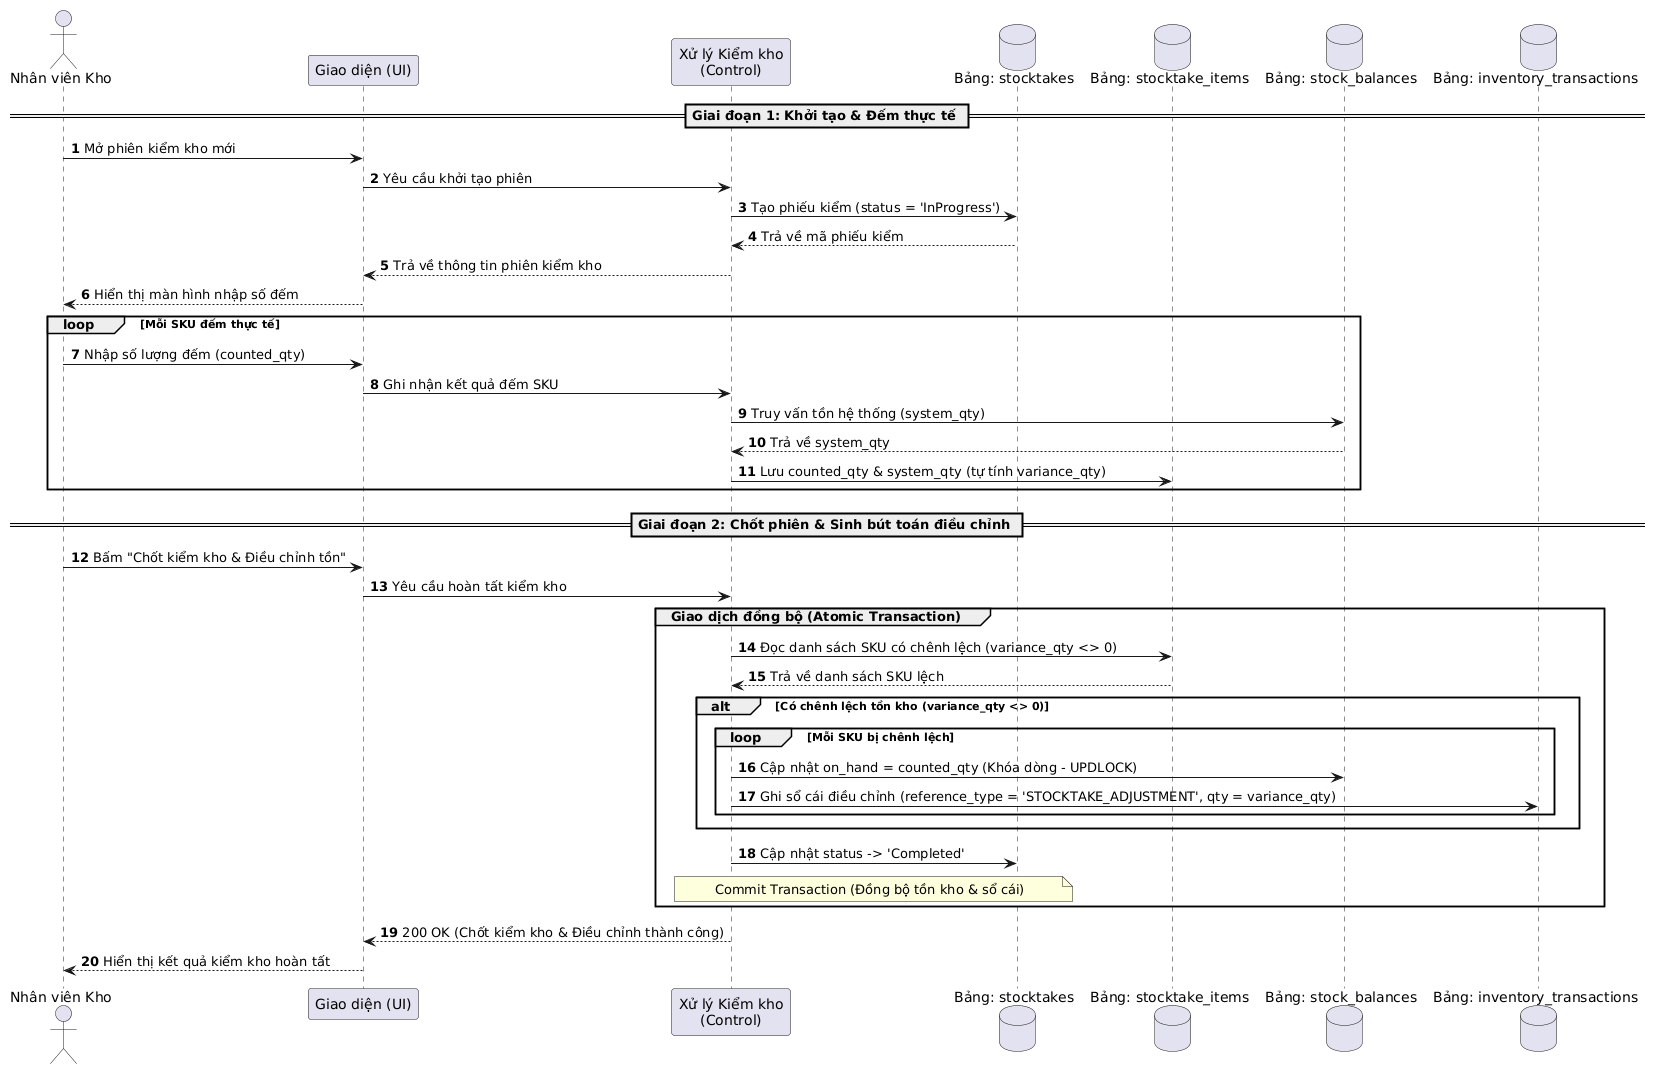

The diagram above was rendered by PlantUML. Its source (embedded in the PNG):
@startuml
autonumber

actor "Nhân viên Kho" as Staff
participant "Giao diện (UI)" as UI
participant "Xử lý Kiểm kho\n(Control)" as Ctrl
database "Bảng: stocktakes" as ST
database "Bảng: stocktake_items" as STI
database "Bảng: stock_balances" as SB
database "Bảng: inventory_transactions" as IT

== Giai đoạn 1: Khởi tạo & Đếm thực tế ==

Staff -> UI: Mở phiên kiểm kho mới
UI -> Ctrl: Yêu cầu khởi tạo phiên
Ctrl -> ST: Tạo phiếu kiểm (status = 'InProgress')
ST --> Ctrl: Trả về mã phiếu kiểm
Ctrl --> UI: Trả về thông tin phiên kiểm kho
UI --> Staff: Hiển thị màn hình nhập số đếm

loop Mỗi SKU đếm thực tế
    Staff -> UI: Nhập số lượng đếm (counted_qty)
    UI -> Ctrl: Ghi nhận kết quả đếm SKU
    Ctrl -> SB: Truy vấn tồn hệ thống (system_qty)
    SB --> Ctrl: Trả về system_qty
    Ctrl -> STI: Lưu counted_qty & system_qty (tự tính variance_qty)
end

== Giai đoạn 2: Chốt phiên & Sinh bút toán điều chỉnh ==

Staff -> UI: Bấm "Chốt kiểm kho & Điều chỉnh tồn"
UI -> Ctrl: Yêu cầu hoàn tất kiểm kho

group Giao dịch đồng bộ (Atomic Transaction)
    Ctrl -> STI: Đọc danh sách SKU có chênh lệch (variance_qty <> 0)
    STI --> Ctrl: Trả về danh sách SKU lệch

    alt Có chênh lệch tồn kho (variance_qty <> 0)
        loop Mỗi SKU bị chênh lệch
            Ctrl -> SB: Cập nhật on_hand = counted_qty (Khóa dòng - UPDLOCK)
            Ctrl -> IT: Ghi sổ cái điều chỉnh (reference_type = 'STOCKTAKE_ADJUSTMENT', qty = variance_qty)
        end
    end

    Ctrl -> ST: Cập nhật status -> 'Completed'
    note over Ctrl, ST: Commit Transaction (Đồng bộ tồn kho & sổ cái)
end

Ctrl --> UI: 200 OK (Chốt kiểm kho & Điều chỉnh thành công)
UI --> Staff: Hiển thị kết quả kiểm kho hoàn tất
@enduml